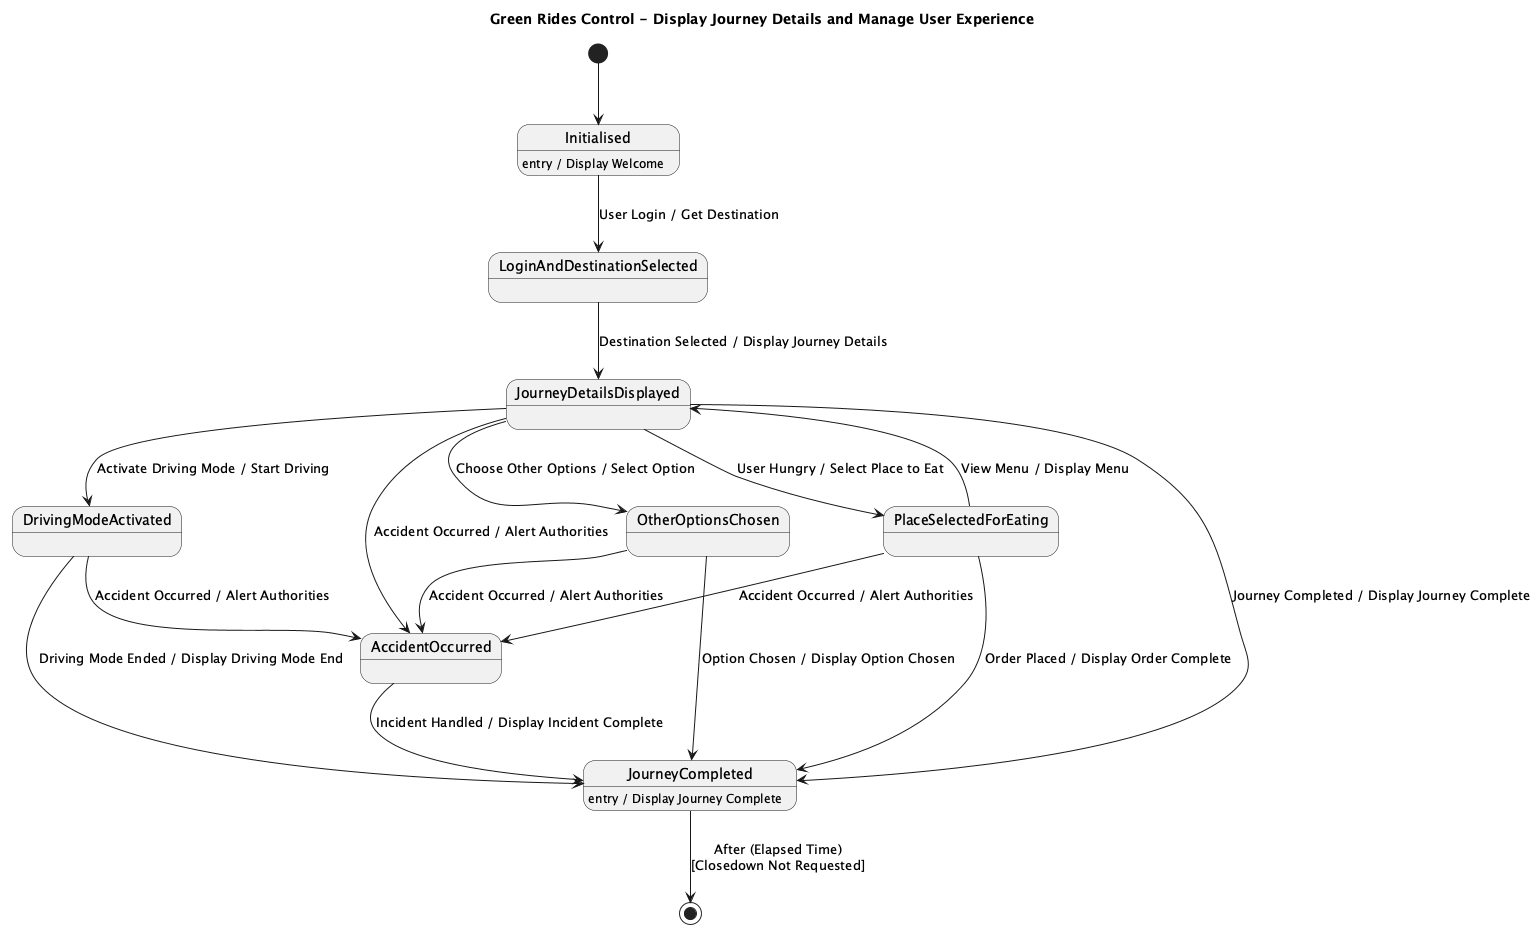

The diagram above was rendered by PlantUML. Its source (embedded in the PNG):
@startuml
title Green Rides Control - Display Journey Details and Manage User Experience

[*] --> Initialised

state Initialised
state LoginAndDestinationSelected
state JourneyDetailsDisplayed
state DrivingModeActivated
state OtherOptionsChosen
state PlaceSelectedForEating
state AccidentOccurred
state JourneyCompleted

Initialised : entry / Display Welcome
JourneyCompleted : entry / Display Journey Complete

Initialised --> LoginAndDestinationSelected : User Login / Get Destination
LoginAndDestinationSelected --> JourneyDetailsDisplayed : Destination Selected / Display Journey Details

JourneyDetailsDisplayed --> DrivingModeActivated : Activate Driving Mode / Start Driving
JourneyDetailsDisplayed --> OtherOptionsChosen : Choose Other Options / Select Option
JourneyDetailsDisplayed --> PlaceSelectedForEating : User Hungry / Select Place to Eat

PlaceSelectedForEating --> JourneyDetailsDisplayed : View Menu / Display Menu
PlaceSelectedForEating --> AccidentOccurred : Accident Occurred / Alert Authorities

DrivingModeActivated --> AccidentOccurred : Accident Occurred / Alert Authorities
OtherOptionsChosen --> AccidentOccurred : Accident Occurred / Alert Authorities

JourneyDetailsDisplayed --> AccidentOccurred : Accident Occurred / Alert Authorities
AccidentOccurred --> JourneyCompleted : Incident Handled / Display Incident Complete

JourneyDetailsDisplayed --> JourneyCompleted : Journey Completed / Display Journey Complete
PlaceSelectedForEating --> JourneyCompleted : Order Placed / Display Order Complete
DrivingModeActivated --> JourneyCompleted : Driving Mode Ended / Display Driving Mode End
OtherOptionsChosen --> JourneyCompleted : Option Chosen / Display Option Chosen

JourneyCompleted --> [*] : After (Elapsed Time)\n[Closedown Not Requested]

@enduml